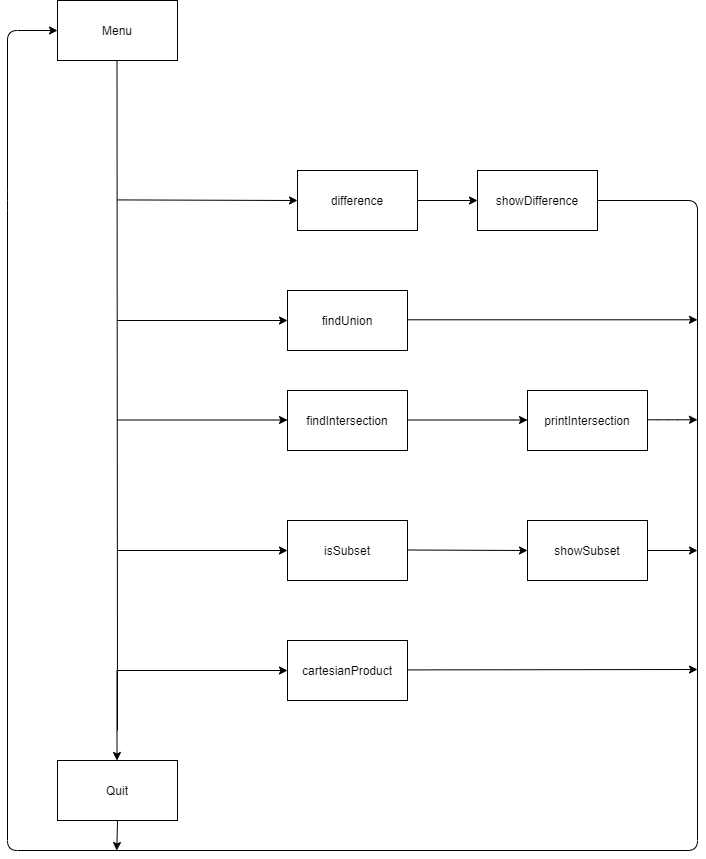

The diagram above was exported from draw.io. Its source (the exported page's mxGraphModel, read from the mxfile embedded in the PNG):
<mxGraphModel dx="1021" dy="631" grid="1" gridSize="10" guides="1" tooltips="1" connect="1" arrows="1" fold="1" page="1" pageScale="1" pageWidth="850" pageHeight="1100" math="0" shadow="0">
  <root>
    <mxCell id="0" />
    <mxCell id="1" parent="0" />
    <mxCell id="0tK3zL5KmPC0iFbB13mj-1" value="" style="endArrow=classic;html=1;exitX=1;exitY=0.5;exitDx=0;exitDy=0;" edge="1" parent="1" source="0tK3zL5KmPC0iFbB13mj-12" target="0tK3zL5KmPC0iFbB13mj-4">
      <mxGeometry width="50" height="50" relative="1" as="geometry">
        <mxPoint x="680" y="120" as="sourcePoint" />
        <mxPoint x="120" y="110" as="targetPoint" />
        <Array as="points">
          <mxPoint x="760" y="280" />
          <mxPoint x="760" y="930" />
          <mxPoint x="70" y="930" />
          <mxPoint x="70" y="280" />
          <mxPoint x="70" y="110" />
        </Array>
      </mxGeometry>
    </mxCell>
    <mxCell id="0tK3zL5KmPC0iFbB13mj-4" value="Menu" style="rounded=0;whiteSpace=wrap;html=1;" vertex="1" parent="1">
      <mxGeometry x="120" y="80" width="120" height="60" as="geometry" />
    </mxCell>
    <mxCell id="0tK3zL5KmPC0iFbB13mj-5" value="" style="endArrow=none;html=1;" edge="1" parent="1">
      <mxGeometry width="50" height="50" relative="1" as="geometry">
        <mxPoint x="180" y="810" as="sourcePoint" />
        <mxPoint x="179.5" y="140" as="targetPoint" />
      </mxGeometry>
    </mxCell>
    <mxCell id="0tK3zL5KmPC0iFbB13mj-6" value="" style="endArrow=classic;html=1;entryX=0;entryY=0.5;entryDx=0;entryDy=0;" edge="1" parent="1" target="0tK3zL5KmPC0iFbB13mj-7">
      <mxGeometry width="50" height="50" relative="1" as="geometry">
        <mxPoint x="180" y="279.40999999999997" as="sourcePoint" />
        <mxPoint x="350" y="279.40999999999997" as="targetPoint" />
      </mxGeometry>
    </mxCell>
    <mxCell id="0tK3zL5KmPC0iFbB13mj-7" value="difference" style="rounded=0;whiteSpace=wrap;html=1;" vertex="1" parent="1">
      <mxGeometry x="360" y="250" width="120" height="60" as="geometry" />
    </mxCell>
    <mxCell id="0tK3zL5KmPC0iFbB13mj-12" value="showDifference" style="rounded=0;whiteSpace=wrap;html=1;" vertex="1" parent="1">
      <mxGeometry x="540" y="250" width="120" height="60" as="geometry" />
    </mxCell>
    <mxCell id="0tK3zL5KmPC0iFbB13mj-13" value="" style="endArrow=classic;html=1;" edge="1" parent="1">
      <mxGeometry width="50" height="50" relative="1" as="geometry">
        <mxPoint x="180" y="400" as="sourcePoint" />
        <mxPoint x="350" y="400" as="targetPoint" />
      </mxGeometry>
    </mxCell>
    <mxCell id="0tK3zL5KmPC0iFbB13mj-15" value="findUnion" style="rounded=0;whiteSpace=wrap;html=1;" vertex="1" parent="1">
      <mxGeometry x="350" y="370" width="120" height="60" as="geometry" />
    </mxCell>
    <mxCell id="0tK3zL5KmPC0iFbB13mj-16" value="" style="endArrow=classic;html=1;" edge="1" parent="1">
      <mxGeometry width="50" height="50" relative="1" as="geometry">
        <mxPoint x="180" y="499.5" as="sourcePoint" />
        <mxPoint x="350" y="499.5" as="targetPoint" />
      </mxGeometry>
    </mxCell>
    <mxCell id="0tK3zL5KmPC0iFbB13mj-17" value="findIntersection" style="rounded=0;whiteSpace=wrap;html=1;" vertex="1" parent="1">
      <mxGeometry x="350" y="470" width="120" height="60" as="geometry" />
    </mxCell>
    <mxCell id="0tK3zL5KmPC0iFbB13mj-18" value="" style="endArrow=classic;html=1;" edge="1" parent="1">
      <mxGeometry width="50" height="50" relative="1" as="geometry">
        <mxPoint x="470" y="499.5" as="sourcePoint" />
        <mxPoint x="590" y="499.5" as="targetPoint" />
      </mxGeometry>
    </mxCell>
    <mxCell id="0tK3zL5KmPC0iFbB13mj-19" value="printIntersection" style="rounded=0;whiteSpace=wrap;html=1;" vertex="1" parent="1">
      <mxGeometry x="590" y="470" width="120" height="60" as="geometry" />
    </mxCell>
    <mxCell id="0tK3zL5KmPC0iFbB13mj-23" value="" style="endArrow=classic;html=1;" edge="1" parent="1">
      <mxGeometry width="50" height="50" relative="1" as="geometry">
        <mxPoint x="180" y="630" as="sourcePoint" />
        <mxPoint x="350" y="630" as="targetPoint" />
      </mxGeometry>
    </mxCell>
    <mxCell id="0tK3zL5KmPC0iFbB13mj-24" value="isSubset" style="rounded=0;whiteSpace=wrap;html=1;" vertex="1" parent="1">
      <mxGeometry x="350" y="600" width="120" height="60" as="geometry" />
    </mxCell>
    <mxCell id="0tK3zL5KmPC0iFbB13mj-25" value="" style="endArrow=classic;html=1;" edge="1" parent="1">
      <mxGeometry width="50" height="50" relative="1" as="geometry">
        <mxPoint x="470" y="629.5" as="sourcePoint" />
        <mxPoint x="590" y="630" as="targetPoint" />
      </mxGeometry>
    </mxCell>
    <mxCell id="0tK3zL5KmPC0iFbB13mj-26" value="showSubset" style="rounded=0;whiteSpace=wrap;html=1;" vertex="1" parent="1">
      <mxGeometry x="590" y="600" width="120" height="60" as="geometry" />
    </mxCell>
    <mxCell id="0tK3zL5KmPC0iFbB13mj-27" value="" style="endArrow=classic;html=1;" edge="1" parent="1">
      <mxGeometry width="50" height="50" relative="1" as="geometry">
        <mxPoint x="180" y="750" as="sourcePoint" />
        <mxPoint x="350" y="750" as="targetPoint" />
      </mxGeometry>
    </mxCell>
    <mxCell id="0tK3zL5KmPC0iFbB13mj-28" value="cartesianProduct" style="rounded=0;whiteSpace=wrap;html=1;" vertex="1" parent="1">
      <mxGeometry x="350" y="720" width="120" height="60" as="geometry" />
    </mxCell>
    <mxCell id="0tK3zL5KmPC0iFbB13mj-29" value="" style="endArrow=classic;html=1;" edge="1" parent="1">
      <mxGeometry width="50" height="50" relative="1" as="geometry">
        <mxPoint x="179.5" y="750" as="sourcePoint" />
        <mxPoint x="179.5" y="840" as="targetPoint" />
      </mxGeometry>
    </mxCell>
    <mxCell id="0tK3zL5KmPC0iFbB13mj-30" value="Quit" style="rounded=0;whiteSpace=wrap;html=1;" vertex="1" parent="1">
      <mxGeometry x="120" y="840" width="120" height="60" as="geometry" />
    </mxCell>
    <mxCell id="0tK3zL5KmPC0iFbB13mj-32" value="" style="endArrow=classic;html=1;exitX=0.5;exitY=1;exitDx=0;exitDy=0;" edge="1" parent="1" source="0tK3zL5KmPC0iFbB13mj-30">
      <mxGeometry width="50" height="50" relative="1" as="geometry">
        <mxPoint x="179.29" y="880" as="sourcePoint" />
        <mxPoint x="179.29" y="930" as="targetPoint" />
      </mxGeometry>
    </mxCell>
    <mxCell id="0tK3zL5KmPC0iFbB13mj-33" value="" style="endArrow=classic;html=1;" edge="1" parent="1" source="0tK3zL5KmPC0iFbB13mj-26">
      <mxGeometry width="50" height="50" relative="1" as="geometry">
        <mxPoint x="710" y="680" as="sourcePoint" />
        <mxPoint x="760" y="630" as="targetPoint" />
      </mxGeometry>
    </mxCell>
    <mxCell id="0tK3zL5KmPC0iFbB13mj-34" value="" style="endArrow=classic;html=1;" edge="1" parent="1">
      <mxGeometry width="50" height="50" relative="1" as="geometry">
        <mxPoint x="710" y="499.29" as="sourcePoint" />
        <mxPoint x="760" y="499.29" as="targetPoint" />
        <Array as="points">
          <mxPoint x="730" y="499.29" />
        </Array>
      </mxGeometry>
    </mxCell>
    <mxCell id="0tK3zL5KmPC0iFbB13mj-37" value="" style="endArrow=classic;html=1;" edge="1" parent="1">
      <mxGeometry width="50" height="50" relative="1" as="geometry">
        <mxPoint x="470" y="399.29" as="sourcePoint" />
        <mxPoint x="760" y="399.29" as="targetPoint" />
      </mxGeometry>
    </mxCell>
    <mxCell id="0tK3zL5KmPC0iFbB13mj-39" value="" style="endArrow=classic;html=1;" edge="1" parent="1">
      <mxGeometry width="50" height="50" relative="1" as="geometry">
        <mxPoint x="470" y="749.41" as="sourcePoint" />
        <mxPoint x="760" y="749" as="targetPoint" />
      </mxGeometry>
    </mxCell>
    <mxCell id="0tK3zL5KmPC0iFbB13mj-41" value="" style="endArrow=classic;html=1;entryX=0;entryY=0.5;entryDx=0;entryDy=0;" edge="1" parent="1" source="0tK3zL5KmPC0iFbB13mj-7" target="0tK3zL5KmPC0iFbB13mj-12">
      <mxGeometry width="50" height="50" relative="1" as="geometry">
        <mxPoint x="470" y="250" as="sourcePoint" />
        <mxPoint x="540.7106781186548" y="200" as="targetPoint" />
      </mxGeometry>
    </mxCell>
  </root>
</mxGraphModel>